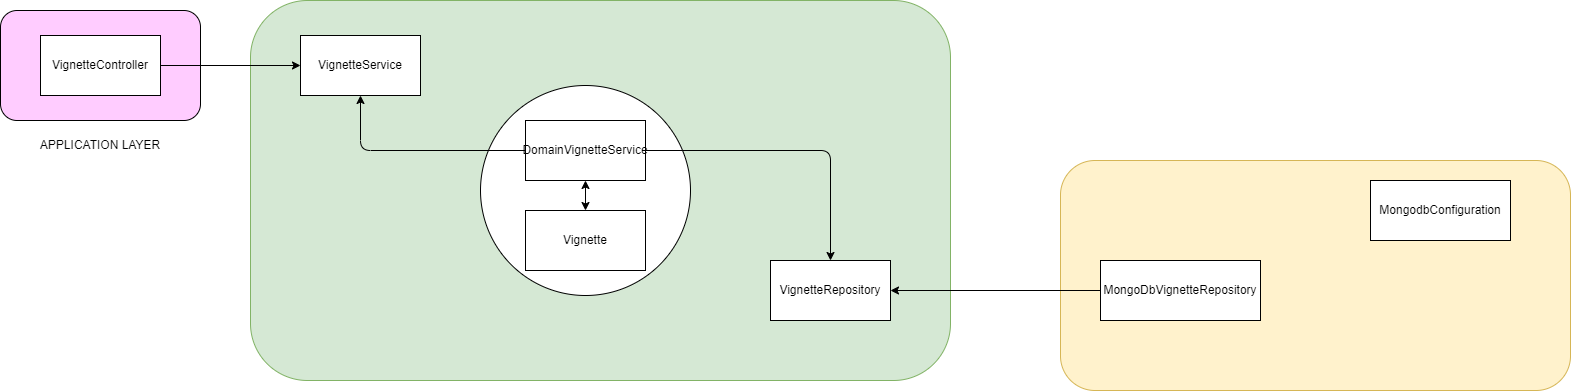

The diagram above was exported from draw.io. Its source (the exported page's mxGraphModel, read from the mxfile embedded in the PNG):
<mxGraphModel dx="1673" dy="829" grid="1" gridSize="10" guides="1" tooltips="1" connect="1" arrows="1" fold="1" page="1" pageScale="1" pageWidth="850" pageHeight="1100" math="0" shadow="0">
  <root>
    <mxCell id="0" />
    <mxCell id="1" parent="0" />
    <mxCell id="CUllgPc4XcysTkJnHqaJ-5" value="" style="rounded=1;whiteSpace=wrap;html=1;fillColor=#d5e8d4;strokeColor=#82b366;" vertex="1" parent="1">
      <mxGeometry x="340" y="90" width="700" height="380" as="geometry" />
    </mxCell>
    <mxCell id="CUllgPc4XcysTkJnHqaJ-1" value="" style="rounded=1;whiteSpace=wrap;html=1;fillColor=#FFCCFF;" vertex="1" parent="1">
      <mxGeometry x="90" y="100" width="200" height="110" as="geometry" />
    </mxCell>
    <mxCell id="CUllgPc4XcysTkJnHqaJ-2" value="APPLICATION LAYER" style="text;html=1;strokeColor=none;fillColor=none;align=center;verticalAlign=middle;whiteSpace=wrap;rounded=0;" vertex="1" parent="1">
      <mxGeometry x="100" y="220" width="180" height="30" as="geometry" />
    </mxCell>
    <mxCell id="CUllgPc4XcysTkJnHqaJ-3" value="VignetteController" style="rounded=0;whiteSpace=wrap;html=1;" vertex="1" parent="1">
      <mxGeometry x="130" y="125" width="120" height="60" as="geometry" />
    </mxCell>
    <mxCell id="CUllgPc4XcysTkJnHqaJ-4" value="" style="endArrow=classic;html=1;rounded=0;exitX=1;exitY=0.5;exitDx=0;exitDy=0;entryX=0;entryY=0.5;entryDx=0;entryDy=0;" edge="1" parent="1" source="CUllgPc4XcysTkJnHqaJ-3" target="CUllgPc4XcysTkJnHqaJ-6">
      <mxGeometry width="50" height="50" relative="1" as="geometry">
        <mxPoint x="400" y="200" as="sourcePoint" />
        <mxPoint x="430" y="155" as="targetPoint" />
      </mxGeometry>
    </mxCell>
    <mxCell id="CUllgPc4XcysTkJnHqaJ-6" value="VignetteService" style="rounded=0;whiteSpace=wrap;html=1;" vertex="1" parent="1">
      <mxGeometry x="390" y="125" width="120" height="60" as="geometry" />
    </mxCell>
    <mxCell id="CUllgPc4XcysTkJnHqaJ-7" value="" style="ellipse;whiteSpace=wrap;html=1;aspect=fixed;" vertex="1" parent="1">
      <mxGeometry x="570" y="175" width="210" height="210" as="geometry" />
    </mxCell>
    <mxCell id="CUllgPc4XcysTkJnHqaJ-8" value="DomainVignetteService" style="rounded=0;whiteSpace=wrap;html=1;" vertex="1" parent="1">
      <mxGeometry x="615" y="210" width="120" height="60" as="geometry" />
    </mxCell>
    <mxCell id="CUllgPc4XcysTkJnHqaJ-9" value="Vignette" style="rounded=0;whiteSpace=wrap;html=1;" vertex="1" parent="1">
      <mxGeometry x="615" y="300" width="120" height="60" as="geometry" />
    </mxCell>
    <mxCell id="CUllgPc4XcysTkJnHqaJ-10" value="" style="endArrow=classic;startArrow=classic;html=1;rounded=0;entryX=0.5;entryY=1;entryDx=0;entryDy=0;exitX=0.5;exitY=0;exitDx=0;exitDy=0;" edge="1" parent="1" source="CUllgPc4XcysTkJnHqaJ-9" target="CUllgPc4XcysTkJnHqaJ-8">
      <mxGeometry width="50" height="50" relative="1" as="geometry">
        <mxPoint x="660" y="310" as="sourcePoint" />
        <mxPoint x="710" y="260" as="targetPoint" />
      </mxGeometry>
    </mxCell>
    <mxCell id="CUllgPc4XcysTkJnHqaJ-11" value="" style="endArrow=classic;html=1;rounded=1;exitX=0;exitY=0.5;exitDx=0;exitDy=0;entryX=0.5;entryY=1;entryDx=0;entryDy=0;" edge="1" parent="1" source="CUllgPc4XcysTkJnHqaJ-8" target="CUllgPc4XcysTkJnHqaJ-6">
      <mxGeometry width="50" height="50" relative="1" as="geometry">
        <mxPoint x="490" y="290" as="sourcePoint" />
        <mxPoint x="540" y="240" as="targetPoint" />
        <Array as="points">
          <mxPoint x="450" y="240" />
        </Array>
      </mxGeometry>
    </mxCell>
    <mxCell id="CUllgPc4XcysTkJnHqaJ-12" value="VignetteRepository" style="rounded=0;whiteSpace=wrap;html=1;" vertex="1" parent="1">
      <mxGeometry x="860" y="350" width="120" height="60" as="geometry" />
    </mxCell>
    <mxCell id="CUllgPc4XcysTkJnHqaJ-13" value="" style="endArrow=classic;html=1;rounded=1;exitX=1;exitY=0.5;exitDx=0;exitDy=0;entryX=0.5;entryY=0;entryDx=0;entryDy=0;" edge="1" parent="1" source="CUllgPc4XcysTkJnHqaJ-8" target="CUllgPc4XcysTkJnHqaJ-12">
      <mxGeometry width="50" height="50" relative="1" as="geometry">
        <mxPoint x="880" y="280" as="sourcePoint" />
        <mxPoint x="930" y="230" as="targetPoint" />
        <Array as="points">
          <mxPoint x="920" y="240" />
        </Array>
      </mxGeometry>
    </mxCell>
    <mxCell id="CUllgPc4XcysTkJnHqaJ-14" value="" style="rounded=1;whiteSpace=wrap;html=1;fillColor=#fff2cc;strokeColor=#d6b656;" vertex="1" parent="1">
      <mxGeometry x="1150" y="250" width="510" height="230" as="geometry" />
    </mxCell>
    <mxCell id="CUllgPc4XcysTkJnHqaJ-15" value="MongoDbVignetteRepository" style="rounded=0;whiteSpace=wrap;html=1;" vertex="1" parent="1">
      <mxGeometry x="1190" y="350" width="160" height="60" as="geometry" />
    </mxCell>
    <mxCell id="CUllgPc4XcysTkJnHqaJ-16" value="" style="endArrow=classic;html=1;rounded=1;exitX=0;exitY=0.5;exitDx=0;exitDy=0;" edge="1" parent="1" source="CUllgPc4XcysTkJnHqaJ-15" target="CUllgPc4XcysTkJnHqaJ-12">
      <mxGeometry width="50" height="50" relative="1" as="geometry">
        <mxPoint x="1120" y="560" as="sourcePoint" />
        <mxPoint x="1170" y="510" as="targetPoint" />
      </mxGeometry>
    </mxCell>
    <mxCell id="CUllgPc4XcysTkJnHqaJ-17" value="MongodbConfiguration" style="rounded=0;whiteSpace=wrap;html=1;" vertex="1" parent="1">
      <mxGeometry x="1460" y="270" width="140" height="60" as="geometry" />
    </mxCell>
  </root>
</mxGraphModel>